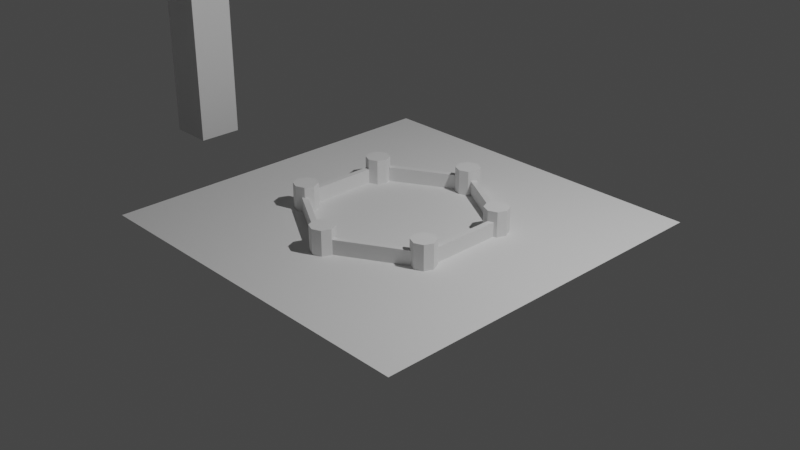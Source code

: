 # Source: castle1.blend  (saved by Blender 3.6.11; exported with 4.5.12 LTS)
import bpy
from mathutils import Matrix  # noqa: F401  (used for matrix-valued properties, if any)

bpy.ops.wm.read_factory_settings(use_empty=True)
scene = bpy.context.scene
scene.name = 'Scene'

# ---- collections
col_collection = bpy.data.collections.new('Collection'); scene.collection.children.link(col_collection)

# ---- materials (node trees are filled in below, after node groups)
mat_material = bpy.data.materials.new('Material')
mat_material.alpha_threshold = 0.0
mat_material.use_transparent_shadow = False
mat_material.roughness = 0.5
mat_material.line_color = (0.0, 0.0, 0.0, 1.0)

# ---- material node trees
mat_material.use_nodes = True; mat_material.node_tree.nodes.clear()
_N = mat_material.node_tree.nodes; _L = mat_material.node_tree.links
n0 = _N.new('ShaderNodeOutputMaterial'); n0.name = 'Material Output'; n0.location = (300, 300)
n1 = _N.new('ShaderNodeBsdfPrincipled'); n1.name = 'Principled BSDF'; n1.location = (10, 300)
n1.distribution = 'GGX'
n1.subsurface_method = 'RANDOM_WALK_SKIN'
n1.inputs[3].default_value = 1.45
n1.inputs[27].default_value = (0.0, 0.0, 0.0, 1.0)
n1.inputs[28].default_value = 1.0
_L.new(n1.outputs[0], n0.inputs[0])
n0.is_active_output = True

# ---- world
world_world = bpy.data.worlds.new('World'); scene.world = world_world
world_world.use_nodes = True; world_world.node_tree.nodes.clear()
_N = world_world.node_tree.nodes; _L = world_world.node_tree.links
n0 = _N.new('ShaderNodeOutputWorld'); n0.name = 'World Output'; n0.location = (300, 300)
n1 = _N.new('ShaderNodeBackground'); n1.name = 'Background'; n1.location = (10, 300)
n1.inputs[0].default_value = (0.05088, 0.05088, 0.05088, 1.0)
_L.new(n1.outputs[0], n0.inputs[0])
n0.is_active_output = True
world_world.color = (0.05088, 0.05088, 0.05088)
world_world.use_sun_shadow = False
world_world.sun_shadow_jitter_overblur = 0.0

# ---- cameras
cam_camera = bpy.data.cameras.new('Camera')
cam_camera.clip_end = 100.0
cam_camera.ortho_scale = 7.314

# ---- lights
light_light = bpy.data.lights.new('Light', 'POINT')
light_light.transmission_factor = 0.0
light_light.energy = 1000.0
light_light.shadow_soft_size = 0.1
light_light.shadow_maximum_resolution = 0.006
light_light.use_absolute_resolution = True

# ---- meshes
me_cube = bpy.data.meshes.new('Cube')
me_cube.from_pydata([(1.0, 1.0, 1.0), (1.0, 1.0, -1.0), (1.0, -1.0, 1.0), (1.0, -1.0, -1.0), (-1.0, 1.0, 1.0), (-1.0, 1.0, -1.0), (-1.0, -1.0, 1.0), (-1.0, -1.0, -1.0)], [], [(0, 4, 6, 2), (3, 2, 6, 7), (7, 6, 4, 5), (5, 1, 3, 7), (1, 0, 2, 3), (5, 4, 0, 1)])
_uv = me_cube.uv_layers.new(name='UVMap')
_uv.uv.foreach_set('vector', [0.625, 0.5, 0.875, 0.5, 0.875, 0.75, 0.625, 0.75, 0.375, 0.75, 0.625, 0.75, 0.625, 1.0, 0.375, 1.0, 0.375, 0.0, 0.625, 0.0, 0.625, 0.25, 0.375, 0.25, 0.125, 0.5, 0.375, 0.5, 0.375, 0.75, 0.125, 0.75, 0.375, 0.5, 0.625, 0.5, 0.625, 0.75, 0.375, 0.75, 0.375, 0.25, 0.625, 0.25, 0.625, 0.5, 0.375, 0.5])
me_cube.materials.append(mat_material)
me_cube.use_mirror_vertex_groups = False
me_cube.update()
me_plane = bpy.data.meshes.new('Plane')
me_plane.from_pydata([(-1.0, -1.0, 0.0), (1.0, -1.0, 0.0), (-1.0, 1.0, 0.0), (1.0, 1.0, 0.0)], [], [(0, 1, 3, 2)])
_uv = me_plane.uv_layers.new(name='UVMap')
_uv.uv.foreach_set('vector', [0.0, 0.0, 1.0, 0.0, 1.0, 1.0, 0.0, 1.0])
me_plane.update()
me_circle = bpy.data.meshes.new('Circle')
me_circle.from_pydata([(0.0, 1.07, 0.0), (-0.9266, 0.535, 0.0), (-0.9266, -0.535, 0.0), (0.0, -1.07, 0.0), (0.9266, -0.535, 0.0), (0.9266, 0.535, 0.0), (0.0, 1.0, 0.0), (-0.866, 0.5, 0.0), (-0.866, -0.5, 0.0), (0.0, -1.0, 0.0), (0.866, -0.5, 0.0), (0.866, 0.5, 0.0), (0.0, 1.07, 0.1593), (-0.9266, 0.535, 0.1593), (-0.9266, -0.535, 0.1593), (0.0, -1.07, 0.1593), (0.9266, -0.535, 0.1593), (0.9266, 0.535, 0.1593), (0.0, 1.0, 0.1593), (-0.866, 0.5, 0.1593), (-0.866, -0.5, 0.1593), (0.0, -1.0, 0.1593), (0.866, -0.5, 0.1593), (0.866, 0.5, 0.1593)], [], [(5, 4, 16, 17), (6, 11, 23, 18), (2, 1, 13, 14), (9, 8, 20, 21), (0, 5, 17, 12), (3, 2, 14, 15), (10, 9, 21, 22), (7, 6, 18, 19), (4, 3, 15, 16), (11, 10, 22, 23), (1, 0, 12, 13), (8, 7, 19, 20), (17, 23, 18, 12), (16, 22, 23, 17), (15, 21, 22, 16), (14, 20, 21, 15), (13, 19, 20, 14), (12, 18, 19, 13)])
_uv = me_circle.uv_layers.new(name='UVMap')
_uv.uv.foreach_set('vector', [0.0, 0.0, 0.0, 0.0, 0.0, 0.0, 0.0, 0.0, 0.0, 0.0, 0.0, 0.0, 0.0, 0.0, 0.0, 0.0, 0.0, 0.0, 0.0, 0.0, 0.0, 0.0, 0.0, 0.0, 0.0, 0.0, 0.0, 0.0, 0.0, 0.0, 0.0, 0.0, 0.0, 0.0, 0.0, 0.0, 0.0, 0.0, 0.0, 0.0, 0.0, 0.0, 0.0, 0.0, 0.0, 0.0, 0.0, 0.0, 0.0, 0.0, 0.0, 0.0, 0.0, 0.0, 0.0, 0.0, 0.0, 0.0, 0.0, 0.0, 0.0, 0.0, 0.0, 0.0, 0.0, 0.0, 0.0, 0.0, 0.0, 0.0, 0.0, 0.0, 0.0, 0.0, 0.0, 0.0, 0.0, 0.0, 0.0, 0.0, 0.0, 0.0, 0.0, 0.0, 0.0, 0.0, 0.0, 0.0, 0.0, 0.0, 0.0, 0.0, 0.0, 0.0, 0.0, 0.0, 0.0, 0.0, 0.0, 0.0, 0.0, 0.0, 0.0, 0.0, 0.0, 0.0, 0.0, 0.0, 0.0, 0.0, 0.0, 0.0, 0.0, 0.0, 0.0, 0.0, 0.0, 0.0, 0.0, 0.0, 0.0, 0.0, 0.0, 0.0, 0.0, 0.0, 0.0, 0.0, 0.0, 0.0, 0.0, 0.0, 0.0, 0.0, 0.0, 0.0, 0.0, 0.0, 0.0, 0.0, 0.0, 0.0, 0.0, 0.0])
me_circle.update()
me_circle_001 = bpy.data.meshes.new('Circle.001')
me_circle_001.from_pydata([(0.0, 0.1332, 0.0), (0.0, 0.1332, 0.2732), (0.09416, 0.09416, 0.0), (0.09416, 0.09416, 0.2732), (0.1332, 0.0, 0.0), (0.1332, 0.0, 0.2732), (0.09416, -0.09416, 0.0), (0.09416, -0.09416, 0.2732), (0.0, -0.1332, 0.0), (0.0, -0.1332, 0.2732), (-0.09416, -0.09416, 0.0), (-0.09416, -0.09416, 0.2732), (-0.1332, 0.0, 0.0), (-0.1332, 0.0, 0.2732), (-0.09416, 0.09416, 0.0), (-0.09416, 0.09416, 0.2732)], [], [(0, 1, 3, 2), (2, 3, 5, 4), (4, 5, 7, 6), (6, 7, 9, 8), (8, 9, 11, 10), (10, 11, 13, 12), (3, 1, 15, 13, 11, 9, 7, 5), (12, 13, 15, 14), (14, 15, 1, 0)])
_uv = me_circle_001.uv_layers.new(name='UVMap')
_uv.uv.foreach_set('vector', [1.0, 0.5, 1.0, 1.0, 0.875, 1.0, 0.875, 0.5, 0.875, 0.5, 0.875, 1.0, 0.75, 1.0, 0.75, 0.5, 0.75, 0.5, 0.75, 1.0, 0.625, 1.0, 0.625, 0.5, 0.625, 0.5, 0.625, 1.0, 0.5, 1.0, 0.5, 0.5, 0.5, 0.5, 0.5, 1.0, 0.375, 1.0, 0.375, 0.5, 0.375, 0.5, 0.375, 1.0, 0.25, 1.0, 0.25, 0.5, 0.4197, 0.4197, 0.25, 0.49, 0.08029, 0.4197, 0.01, 0.25, 0.08029, 0.08029, 0.25, 0.01, 0.4197, 0.08029, 0.49, 0.25, 0.25, 0.5, 0.25, 1.0, 0.125, 1.0, 0.125, 0.5, 0.125, 0.5, 0.125, 1.0, 0.0, 1.0, 0.0, 0.5])
me_circle_001.update()
me_circle_002 = bpy.data.meshes.new('Circle.002')
me_circle_002.from_pydata([(0.0, 0.1332, 0.0), (0.0, 0.1332, 0.2732), (0.09416, 0.09416, 0.0), (0.09416, 0.09416, 0.2732), (0.1332, 0.0, 0.0), (0.1332, 0.0, 0.2732), (0.09416, -0.09416, 0.0), (0.09416, -0.09416, 0.2732), (0.0, -0.1332, 0.0), (0.0, -0.1332, 0.2732), (-0.09416, -0.09416, 0.0), (-0.09416, -0.09416, 0.2732), (-0.1332, 0.0, 0.0), (-0.1332, 0.0, 0.2732), (-0.09416, 0.09416, 0.0), (-0.09416, 0.09416, 0.2732)], [], [(0, 1, 3, 2), (2, 3, 5, 4), (4, 5, 7, 6), (6, 7, 9, 8), (8, 9, 11, 10), (10, 11, 13, 12), (3, 1, 15, 13, 11, 9, 7, 5), (12, 13, 15, 14), (14, 15, 1, 0)])
_uv = me_circle_002.uv_layers.new(name='UVMap')
_uv.uv.foreach_set('vector', [1.0, 0.5, 1.0, 1.0, 0.875, 1.0, 0.875, 0.5, 0.875, 0.5, 0.875, 1.0, 0.75, 1.0, 0.75, 0.5, 0.75, 0.5, 0.75, 1.0, 0.625, 1.0, 0.625, 0.5, 0.625, 0.5, 0.625, 1.0, 0.5, 1.0, 0.5, 0.5, 0.5, 0.5, 0.5, 1.0, 0.375, 1.0, 0.375, 0.5, 0.375, 0.5, 0.375, 1.0, 0.25, 1.0, 0.25, 0.5, 0.4197, 0.4197, 0.25, 0.49, 0.08029, 0.4197, 0.01, 0.25, 0.08029, 0.08029, 0.25, 0.01, 0.4197, 0.08029, 0.49, 0.25, 0.25, 0.5, 0.25, 1.0, 0.125, 1.0, 0.125, 0.5, 0.125, 0.5, 0.125, 1.0, 0.0, 1.0, 0.0, 0.5])
me_circle_002.update()
me_circle_003 = bpy.data.meshes.new('Circle.003')
me_circle_003.from_pydata([(0.0, 0.1332, 0.0), (0.0, 0.1332, 0.2732), (0.09416, 0.09416, 0.0), (0.09416, 0.09416, 0.2732), (0.1332, 0.0, 0.0), (0.1332, 0.0, 0.2732), (0.09416, -0.09416, 0.0), (0.09416, -0.09416, 0.2732), (0.0, -0.1332, 0.0), (0.0, -0.1332, 0.2732), (-0.09416, -0.09416, 0.0), (-0.09416, -0.09416, 0.2732), (-0.1332, 0.0, 0.0), (-0.1332, 0.0, 0.2732), (-0.09416, 0.09416, 0.0), (-0.09416, 0.09416, 0.2732)], [], [(0, 1, 3, 2), (2, 3, 5, 4), (4, 5, 7, 6), (6, 7, 9, 8), (8, 9, 11, 10), (10, 11, 13, 12), (3, 1, 15, 13, 11, 9, 7, 5), (12, 13, 15, 14), (14, 15, 1, 0)])
_uv = me_circle_003.uv_layers.new(name='UVMap')
_uv.uv.foreach_set('vector', [1.0, 0.5, 1.0, 1.0, 0.875, 1.0, 0.875, 0.5, 0.875, 0.5, 0.875, 1.0, 0.75, 1.0, 0.75, 0.5, 0.75, 0.5, 0.75, 1.0, 0.625, 1.0, 0.625, 0.5, 0.625, 0.5, 0.625, 1.0, 0.5, 1.0, 0.5, 0.5, 0.5, 0.5, 0.5, 1.0, 0.375, 1.0, 0.375, 0.5, 0.375, 0.5, 0.375, 1.0, 0.25, 1.0, 0.25, 0.5, 0.4197, 0.4197, 0.25, 0.49, 0.08029, 0.4197, 0.01, 0.25, 0.08029, 0.08029, 0.25, 0.01, 0.4197, 0.08029, 0.49, 0.25, 0.25, 0.5, 0.25, 1.0, 0.125, 1.0, 0.125, 0.5, 0.125, 0.5, 0.125, 1.0, 0.0, 1.0, 0.0, 0.5])
me_circle_003.update()
me_circle_004 = bpy.data.meshes.new('Circle.004')
me_circle_004.from_pydata([(0.0, 0.1332, 0.0), (0.0, 0.1332, 0.2732), (0.09416, 0.09416, 0.0), (0.09416, 0.09416, 0.2732), (0.1332, 0.0, 0.0), (0.1332, 0.0, 0.2732), (0.09416, -0.09416, 0.0), (0.09416, -0.09416, 0.2732), (0.0, -0.1332, 0.0), (0.0, -0.1332, 0.2732), (-0.09416, -0.09416, 0.0), (-0.09416, -0.09416, 0.2732), (-0.1332, 0.0, 0.0), (-0.1332, 0.0, 0.2732), (-0.09416, 0.09416, 0.0), (-0.09416, 0.09416, 0.2732)], [], [(0, 1, 3, 2), (2, 3, 5, 4), (4, 5, 7, 6), (6, 7, 9, 8), (8, 9, 11, 10), (10, 11, 13, 12), (3, 1, 15, 13, 11, 9, 7, 5), (12, 13, 15, 14), (14, 15, 1, 0)])
_uv = me_circle_004.uv_layers.new(name='UVMap')
_uv.uv.foreach_set('vector', [1.0, 0.5, 1.0, 1.0, 0.875, 1.0, 0.875, 0.5, 0.875, 0.5, 0.875, 1.0, 0.75, 1.0, 0.75, 0.5, 0.75, 0.5, 0.75, 1.0, 0.625, 1.0, 0.625, 0.5, 0.625, 0.5, 0.625, 1.0, 0.5, 1.0, 0.5, 0.5, 0.5, 0.5, 0.5, 1.0, 0.375, 1.0, 0.375, 0.5, 0.375, 0.5, 0.375, 1.0, 0.25, 1.0, 0.25, 0.5, 0.4197, 0.4197, 0.25, 0.49, 0.08029, 0.4197, 0.01, 0.25, 0.08029, 0.08029, 0.25, 0.01, 0.4197, 0.08029, 0.49, 0.25, 0.25, 0.5, 0.25, 1.0, 0.125, 1.0, 0.125, 0.5, 0.125, 0.5, 0.125, 1.0, 0.0, 1.0, 0.0, 0.5])
me_circle_004.update()
me_circle_005 = bpy.data.meshes.new('Circle.005')
me_circle_005.from_pydata([(0.0, 0.1332, 0.0), (0.0, 0.1332, 0.2732), (0.09416, 0.09416, 0.0), (0.09416, 0.09416, 0.2732), (0.1332, 0.0, 0.0), (0.1332, 0.0, 0.2732), (0.09416, -0.09416, 0.0), (0.09416, -0.09416, 0.2732), (0.0, -0.1332, 0.0), (0.0, -0.1332, 0.2732), (-0.09416, -0.09416, 0.0), (-0.09416, -0.09416, 0.2732), (-0.1332, 0.0, 0.0), (-0.1332, 0.0, 0.2732), (-0.09416, 0.09416, 0.0), (-0.09416, 0.09416, 0.2732)], [], [(0, 1, 3, 2), (2, 3, 5, 4), (4, 5, 7, 6), (6, 7, 9, 8), (8, 9, 11, 10), (10, 11, 13, 12), (3, 1, 15, 13, 11, 9, 7, 5), (12, 13, 15, 14), (14, 15, 1, 0)])
_uv = me_circle_005.uv_layers.new(name='UVMap')
_uv.uv.foreach_set('vector', [1.0, 0.5, 1.0, 1.0, 0.875, 1.0, 0.875, 0.5, 0.875, 0.5, 0.875, 1.0, 0.75, 1.0, 0.75, 0.5, 0.75, 0.5, 0.75, 1.0, 0.625, 1.0, 0.625, 0.5, 0.625, 0.5, 0.625, 1.0, 0.5, 1.0, 0.5, 0.5, 0.5, 0.5, 0.5, 1.0, 0.375, 1.0, 0.375, 0.5, 0.375, 0.5, 0.375, 1.0, 0.25, 1.0, 0.25, 0.5, 0.4197, 0.4197, 0.25, 0.49, 0.08029, 0.4197, 0.01, 0.25, 0.08029, 0.08029, 0.25, 0.01, 0.4197, 0.08029, 0.49, 0.25, 0.25, 0.5, 0.25, 1.0, 0.125, 1.0, 0.125, 0.5, 0.125, 0.5, 0.125, 1.0, 0.0, 1.0, 0.0, 0.5])
me_circle_005.update()
me_circle_006 = bpy.data.meshes.new('Circle.006')
me_circle_006.from_pydata([(0.0, 0.1332, 0.0), (0.0, 0.1332, 0.2732), (0.09416, 0.09416, 0.0), (0.09416, 0.09416, 0.2732), (0.1332, 0.0, 0.0), (0.1332, 0.0, 0.2732), (0.09416, -0.09416, 0.0), (0.09416, -0.09416, 0.2732), (0.0, -0.1332, 0.0), (0.0, -0.1332, 0.2732), (-0.09416, -0.09416, 0.0), (-0.09416, -0.09416, 0.2732), (-0.1332, 0.0, 0.0), (-0.1332, 0.0, 0.2732), (-0.09416, 0.09416, 0.0), (-0.09416, 0.09416, 0.2732)], [], [(0, 1, 3, 2), (2, 3, 5, 4), (4, 5, 7, 6), (6, 7, 9, 8), (8, 9, 11, 10), (10, 11, 13, 12), (3, 1, 15, 13, 11, 9, 7, 5), (12, 13, 15, 14), (14, 15, 1, 0)])
_uv = me_circle_006.uv_layers.new(name='UVMap')
_uv.uv.foreach_set('vector', [1.0, 0.5, 1.0, 1.0, 0.875, 1.0, 0.875, 0.5, 0.875, 0.5, 0.875, 1.0, 0.75, 1.0, 0.75, 0.5, 0.75, 0.5, 0.75, 1.0, 0.625, 1.0, 0.625, 0.5, 0.625, 0.5, 0.625, 1.0, 0.5, 1.0, 0.5, 0.5, 0.5, 0.5, 0.5, 1.0, 0.375, 1.0, 0.375, 0.5, 0.375, 0.5, 0.375, 1.0, 0.25, 1.0, 0.25, 0.5, 0.4197, 0.4197, 0.25, 0.49, 0.08029, 0.4197, 0.01, 0.25, 0.08029, 0.08029, 0.25, 0.01, 0.4197, 0.08029, 0.49, 0.25, 0.25, 0.5, 0.25, 1.0, 0.125, 1.0, 0.125, 0.5, 0.125, 0.5, 0.125, 1.0, 0.0, 1.0, 0.0, 0.5])
me_circle_006.update()

# ---- objects
ob_cube = bpy.data.objects.new('Cube', me_cube)
ob_light = bpy.data.objects.new('Light', light_light)
ob_camera = bpy.data.objects.new('Camera', cam_camera)
ob_plane = bpy.data.objects.new('Plane', me_plane)
ob_circle = bpy.data.objects.new('Circle', me_circle)
ob_circle_001 = bpy.data.objects.new('Circle.001', me_circle_001)
ob_circle_002 = bpy.data.objects.new('Circle.002', me_circle_002)
ob_circle_003 = bpy.data.objects.new('Circle.003', me_circle_003)
ob_circle_004 = bpy.data.objects.new('Circle.004', me_circle_004)
ob_circle_005 = bpy.data.objects.new('Circle.005', me_circle_005)
ob_circle_006 = bpy.data.objects.new('Circle.006', me_circle_006)

# ---- transforms, parenting, visibility, modifiers, constraints
ob_cube.location = (-3.361, 0.0, 0.9)
ob_cube.scale = (0.25, 0.25, 0.9)
ob_cube.lock_rotations_4d = False
ob_cube.empty_display_type = 'ARROWS'
ob_cube.lineart.crease_threshold = 0.0
ob_light.location = (4.076, 1.005, 5.904)
ob_light.rotation_euler = (0.6503, 0.05522, 1.866)
ob_light.lock_rotations_4d = False
ob_light.empty_display_type = 'ARROWS'
ob_light.color = (0.0, 0.0, 0.0, 0.0)
ob_light.lineart.crease_threshold = 0.0
ob_camera.location = (7.359, -6.926, 4.958)
ob_camera.rotation_euler = (1.109, 0.0, 0.8149)
ob_camera.lock_rotations_4d = False
ob_camera.empty_display_type = 'ARROWS'
ob_camera.color = (0.0, 0.0, 0.0, 0.0)
ob_camera.display_type = 'WIRE'
ob_camera.lineart.crease_threshold = 0.0
ob_plane.location = (0.0, 0.0, 0.0)
ob_plane.scale = (2.0, 2.0, 2.0)
ob_circle.location = (0.0, 0.0, 0.0)
ob_circle_001.location = (-0.866, 0.5, -5.96e-08)
ob_circle_002.location = (0.0, 1.0, 0.0)
ob_circle_003.location = (-0.866, -0.5, 0.0)
ob_circle_004.location = (0.0, -1.0, 0.0)
ob_circle_005.location = (0.866, -0.5, 0.0)
ob_circle_006.location = (0.866, 0.5, 0.0)

# ---- collection membership
col_collection.objects.link(ob_cube)
col_collection.objects.link(ob_light)
col_collection.objects.link(ob_camera)
col_collection.objects.link(ob_plane)
col_collection.objects.link(ob_circle)
col_collection.objects.link(ob_circle_001)
col_collection.objects.link(ob_circle_002)
col_collection.objects.link(ob_circle_003)
col_collection.objects.link(ob_circle_004)
col_collection.objects.link(ob_circle_005)
col_collection.objects.link(ob_circle_006)

# ---- scene / render settings (as saved in the file)
scene.camera = ob_camera
scene.frame_start = 1; scene.frame_end = 250; scene.frame_set(1)
scene.render.engine = 'BLENDER_EEVEE_NEXT'
scene.cycles.sampling_pattern = 'TABULATED_SOBOL'
scene.view_settings.view_transform = 'Filmic'
bpy.context.view_layer.update()
